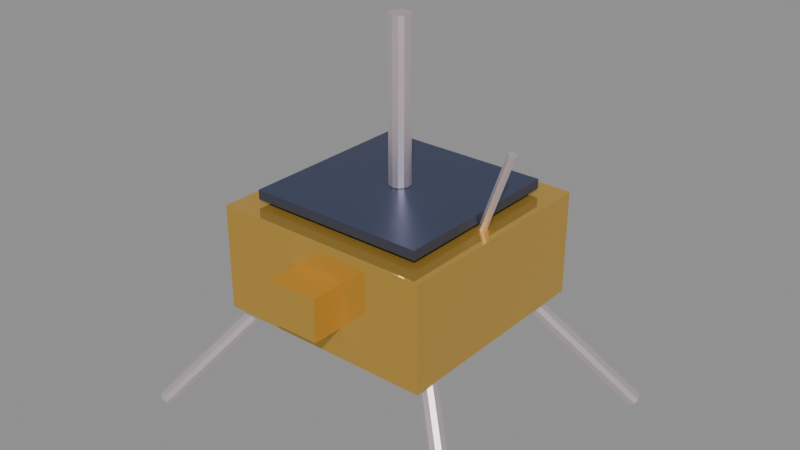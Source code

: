 # Source: Ingenuity.blend  (saved by Blender 5.2.44; exported with 4.5.12 LTS)
import bpy
from mathutils import Matrix  # noqa: F401  (used for matrix-valued properties, if any)

bpy.ops.wm.read_factory_settings(use_empty=True)
scene = bpy.context.scene
scene.name = 'Scene'

# ---- materials (node trees are filled in below, after node groups)
mat_x = bpy.data.materials.new('金属机身')
mat_x_1 = bpy.data.materials.new('太阳能板')
mat_x_2 = bpy.data.materials.new('金属')

# ---- material node trees
mat_x.use_nodes = True; mat_x.node_tree.nodes.clear()
_N = mat_x.node_tree.nodes; _L = mat_x.node_tree.links
n0 = _N.new('ShaderNodeBsdfPrincipled'); n0.name = 'Principled BSDF'; n0.location = (-200, 100)
n0.inputs[0].default_value = (0.7977, 0.4789, 0.0899, 1.0)
n0.inputs[1].default_value = 0.6886
n0.inputs[2].default_value = 0.025
n0.inputs[10].default_value = 0.005
n0.inputs[13].default_value = 0.0
n0.inputs[19].default_value = 0.3455
n1 = _N.new('ShaderNodeOutputMaterial'); n1.name = 'Material Output'; n1.location = (200, 100)
_L.new(n0.outputs[0], n1.inputs[0])
n1.is_active_output = True
mat_x_1.use_nodes = True; mat_x_1.node_tree.nodes.clear()
_N = mat_x_1.node_tree.nodes; _L = mat_x_1.node_tree.links
n0 = _N.new('ShaderNodeBsdfPrincipled'); n0.name = 'Principled BSDF'; n0.location = (-200, 100)
n0.inputs[0].default_value = (0.07, 0.09, 0.17, 1.0)
n0.inputs[1].default_value = 0.6
n0.inputs[2].default_value = 0.35
n0.inputs[10].default_value = 0.005
n1 = _N.new('ShaderNodeOutputMaterial'); n1.name = 'Material Output'; n1.location = (200, 100)
_L.new(n0.outputs[0], n1.inputs[0])
n1.is_active_output = True
mat_x_2.use_nodes = True; mat_x_2.node_tree.nodes.clear()
_N = mat_x_2.node_tree.nodes; _L = mat_x_2.node_tree.links
n0 = _N.new('ShaderNodeBsdfPrincipled'); n0.name = 'Principled BSDF'; n0.location = (-200, 100)
n0.inputs[0].default_value = (1.0, 0.8715, 0.9211, 1.0)
n0.inputs[1].default_value = 1.0
n0.inputs[10].default_value = 0.005
n1 = _N.new('ShaderNodeOutputMaterial'); n1.name = 'Material Output'; n1.location = (200, 100)
_L.new(n0.outputs[0], n1.inputs[0])
n1.is_active_output = True

# ---- meshes
me_body = bpy.data.meshes.new('Body')
me_body.from_pydata([(-0.21, -0.21, 0.24), (-0.21, -0.21, 0.44), (-0.21, 0.21, 0.24), (-0.21, 0.21, 0.44), (0.21, -0.21, 0.24), (0.21, -0.21, 0.44), (0.21, 0.21, 0.24), (0.21, 0.21, 0.44)], [], [(0, 1, 3, 2), (2, 3, 7, 6), (6, 7, 5, 4), (4, 5, 1, 0), (2, 6, 4, 0), (7, 3, 1, 5)])
me_body.materials.append(mat_x)
me_body.update()
me_solarpanel = bpy.data.meshes.new('SolarPanel')
me_solarpanel.from_pydata([(-0.17, -0.17, 0.449), (-0.17, -0.17, 0.467), (-0.17, 0.17, 0.449), (-0.17, 0.17, 0.467), (0.17, -0.17, 0.449), (0.17, -0.17, 0.467), (0.17, 0.17, 0.449), (0.17, 0.17, 0.467)], [], [(0, 1, 3, 2), (2, 3, 7, 6), (6, 7, 5, 4), (4, 5, 1, 0), (2, 6, 4, 0), (7, 3, 1, 5)])
me_solarpanel.materials.append(mat_x_1)
me_solarpanel.update()
me_mast = bpy.data.meshes.new('Mast')
me_mast.from_pydata([(0.0, 0.02, 0.468), (0.0, 0.02, 0.768), (0.01, 0.01732, 0.468), (0.01, 0.01732, 0.768), (0.01732, 0.01, 0.468), (0.01732, 0.01, 0.768), (0.02, 0.0, 0.468), (0.02, 0.0, 0.768), (0.01732, -0.01, 0.468), (0.01732, -0.01, 0.768), (0.01, -0.01732, 0.468), (0.01, -0.01732, 0.768), (0.0, -0.02, 0.468), (0.0, -0.02, 0.768), (-0.01, -0.01732, 0.468), (-0.01, -0.01732, 0.768), (-0.01732, -0.01, 0.468), (-0.01732, -0.01, 0.768), (-0.02, 0.0, 0.468), (-0.02, 0.0, 0.768), (-0.01732, 0.01, 0.468), (-0.01732, 0.01, 0.768), (-0.01, 0.01732, 0.468), (-0.01, 0.01732, 0.768)], [], [(0, 1, 3, 2), (2, 3, 5, 4), (4, 5, 7, 6), (6, 7, 9, 8), (8, 9, 11, 10), (10, 11, 13, 12), (12, 13, 15, 14), (14, 15, 17, 16), (16, 17, 19, 18), (18, 19, 21, 20), (3, 1, 23, 21, 19, 17, 15, 13, 11, 9, 7, 5), (20, 21, 23, 22), (22, 23, 1, 0), (0, 2, 4, 6, 8, 10, 12, 14, 16, 18, 20, 22)])
me_mast.materials.append(mat_x_2)
me_mast.update()
me_antenna = bpy.data.meshes.new('Antenna')
me_antenna.from_pydata([(0.1736, 0.008, 0.4345), (0.2264, 0.008, 0.5855), (0.1789, 0.005657, 0.4326), (0.2318, 0.005657, 0.5836), (0.1811, 0.0, 0.4318), (0.234, 0.0, 0.5829), (0.1789, -0.005657, 0.4326), (0.2318, -0.005657, 0.5836), (0.1736, -0.008, 0.4345), (0.2264, -0.008, 0.5855), (0.1682, -0.005657, 0.4364), (0.2211, -0.005657, 0.5874), (0.166, 0.0, 0.4371), (0.2189, 0.0, 0.5882), (0.1682, 0.005657, 0.4364), (0.2211, 0.005657, 0.5874)], [], [(0, 1, 3, 2), (2, 3, 5, 4), (4, 5, 7, 6), (6, 7, 9, 8), (8, 9, 11, 10), (10, 11, 13, 12), (3, 1, 15, 13, 11, 9, 7, 5), (12, 13, 15, 14), (14, 15, 1, 0), (0, 2, 4, 6, 8, 10, 12, 14)])
me_antenna.materials.append(mat_x_2)
me_antenna.update()
me_camera = bpy.data.meshes.new('Camera')
me_camera.from_pydata([(-0.05, -0.27, 0.3), (-0.05, -0.27, 0.38), (-0.05, -0.2, 0.3), (-0.05, -0.2, 0.38), (0.05, -0.27, 0.3), (0.05, -0.27, 0.38), (0.05, -0.2, 0.3), (0.05, -0.2, 0.38)], [], [(0, 1, 3, 2), (2, 3, 7, 6), (6, 7, 5, 4), (4, 5, 1, 0), (2, 6, 4, 0), (7, 3, 1, 5)])
me_camera.materials.append(mat_x)
me_camera.update()
me_legs = bpy.data.meshes.new('Legs')
me_legs.from_pydata([(0.1565, 0.1449, 0.243), (0.3265, 0.2849, 0.01297), (0.1588, 0.136, 0.2393), (0.3288, 0.276, 0.009288), (0.1654, 0.1286, 0.2397), (0.3354, 0.2686, 0.009703), (0.1738, 0.1256, 0.244), (0.3438, 0.2656, 0.01405), (0.1807, 0.1281, 0.2507), (0.3507, 0.2681, 0.02067), (0.1835, 0.1351, 0.257), (0.3535, 0.2751, 0.02703), (0.1812, 0.144, 0.2607), (0.3512, 0.284, 0.03071), (0.1746, 0.1514, 0.2603), (0.3446, 0.2914, 0.0303), (0.1662, 0.1544, 0.2559), (0.3362, 0.2944, 0.02595), (0.1593, 0.1519, 0.2493), (0.3293, 0.2919, 0.01933), (-0.1565, 0.1449, 0.243), (-0.3265, 0.2849, 0.01297), (-0.1593, 0.1519, 0.2493), (-0.3293, 0.2919, 0.01933), (-0.1662, 0.1544, 0.2559), (-0.3362, 0.2944, 0.02595), (-0.1746, 0.1514, 0.2603), (-0.3446, 0.2914, 0.0303), (-0.1812, 0.144, 0.2607), (-0.3512, 0.284, 0.03071), (-0.1835, 0.1351, 0.257), (-0.3535, 0.2751, 0.02703), (-0.1807, 0.1281, 0.2507), (-0.3507, 0.2681, 0.02067), (-0.1738, 0.1256, 0.244), (-0.3438, 0.2656, 0.01405), (-0.1654, 0.1286, 0.2397), (-0.3354, 0.2686, 0.009703), (-0.1588, 0.136, 0.2393), (-0.3288, 0.276, 0.009288), (0.1835, -0.1351, 0.257), (0.3535, -0.2751, 0.02703), (0.1807, -0.1281, 0.2507), (0.3507, -0.2681, 0.02067), (0.1738, -0.1256, 0.244), (0.3438, -0.2656, 0.01405), (0.1654, -0.1286, 0.2397), (0.3354, -0.2686, 0.009703), (0.1588, -0.136, 0.2393), (0.3288, -0.276, 0.009288), (0.1565, -0.1449, 0.243), (0.3265, -0.2849, 0.01297), (0.1593, -0.1519, 0.2493), (0.3293, -0.2919, 0.01933), (0.1662, -0.1544, 0.2559), (0.3362, -0.2944, 0.02595), (0.1746, -0.1514, 0.2603), (0.3446, -0.2914, 0.0303), (0.1812, -0.144, 0.2607), (0.3512, -0.284, 0.03071), (-0.1835, -0.1351, 0.257), (-0.3535, -0.2751, 0.02703), (-0.1812, -0.144, 0.2607), (-0.3512, -0.284, 0.03071), (-0.1746, -0.1514, 0.2603), (-0.3446, -0.2914, 0.0303), (-0.1662, -0.1544, 0.2559), (-0.3362, -0.2944, 0.02595), (-0.1593, -0.1519, 0.2493), (-0.3293, -0.2919, 0.01933), (-0.1565, -0.1449, 0.243), (-0.3265, -0.2849, 0.01297), (-0.1588, -0.136, 0.2393), (-0.3288, -0.276, 0.009288), (-0.1654, -0.1286, 0.2397), (-0.3354, -0.2686, 0.009703), (-0.1738, -0.1256, 0.244), (-0.3438, -0.2656, 0.01405), (-0.1807, -0.1281, 0.2507), (-0.3507, -0.2681, 0.02067)], [], [(30, 31, 33, 32), (24, 25, 27, 26), (0, 1, 3, 2), (46, 47, 49, 48), (2, 3, 5, 4), (4, 5, 7, 6), (28, 29, 31, 30), (22, 23, 25, 24), (6, 7, 9, 8), (8, 9, 11, 10), (66, 67, 69, 68), (10, 11, 13, 12), (26, 27, 29, 28), (20, 21, 23, 22), (12, 13, 15, 14), (42, 43, 45, 44), (44, 45, 47, 46), (14, 15, 17, 16), (3, 1, 19, 17, 15, 13, 11, 9, 7, 5), (50, 51, 53, 52), (16, 17, 19, 18), (48, 49, 51, 50), (18, 19, 1, 0), (0, 2, 4, 6, 8, 10, 12, 14, 16, 18), (40, 41, 43, 42), (32, 33, 35, 34), (62, 63, 65, 64), (64, 65, 67, 66), (34, 35, 37, 36), (27, 25, 23, 21, 39, 37, 35, 33, 31, 29), (70, 71, 73, 72), (36, 37, 39, 38), (68, 69, 71, 70), (38, 39, 21, 20), (32, 34, 36, 38, 20, 22, 24, 26, 28, 30), (60, 61, 63, 62), (52, 53, 55, 54), (54, 55, 57, 56), (45, 43, 41, 59, 57, 55, 53, 51, 49, 47), (56, 57, 59, 58), (58, 59, 41, 40), (44, 46, 48, 50, 52, 54, 56, 58, 40, 42), (72, 73, 75, 74), (74, 75, 77, 76), (71, 69, 67, 65, 63, 61, 79, 77, 75, 73), (76, 77, 79, 78), (78, 79, 61, 60), (70, 72, 74, 76, 78, 60, 62, 64, 66, 68)])
me_legs.materials.append(mat_x_2)
me_legs.update()

# ---- objects
ob_body = bpy.data.objects.new('Body', me_body)
ob_solarpanel = bpy.data.objects.new('SolarPanel', me_solarpanel)
ob_mast = bpy.data.objects.new('Mast', me_mast)
ob_antenna = bpy.data.objects.new('Antenna', me_antenna)
ob_camera = bpy.data.objects.new('Camera', me_camera)
ob_legs = bpy.data.objects.new('Legs', me_legs)
ob_rotor_bottom = bpy.data.objects.new('Rotor_Bottom', None)
ob_rotor_top = bpy.data.objects.new('Rotor_Top', None)

# ---- transforms, parenting, visibility, modifiers, constraints
ob_body.location = (0.0, 0.0, 0.0)
ob_solarpanel.location = (0.0, 0.0, 0.0)
ob_mast.location = (0.0, 0.0, 0.0)
ob_antenna.location = (0.0, 0.0, 0.0)
ob_camera.location = (0.0, 0.0, 0.0)
ob_legs.location = (0.0, 0.0, 0.0)
ob_rotor_bottom.location = (0.0, 0.0, 0.76)
ob_rotor_bottom.empty_display_size = 0.1
ob_rotor_top.location = (0.0, 0.0, 0.83)
ob_rotor_top.empty_display_size = 0.1

# ---- collection membership
scene.collection.objects.link(ob_body)
scene.collection.objects.link(ob_solarpanel)
scene.collection.objects.link(ob_mast)
scene.collection.objects.link(ob_antenna)
scene.collection.objects.link(ob_camera)
scene.collection.objects.link(ob_legs)
scene.collection.objects.link(ob_rotor_bottom)
scene.collection.objects.link(ob_rotor_top)

# ---- scene / render settings (as saved in the file)
scene.frame_start = 1; scene.frame_end = 250; scene.frame_set(1)
scene.render.engine = 'BLENDER_EEVEE_NEXT'
scene.render.bake_bias = 0.0
scene.render.bake_samples = 0
scene.render.compositor_device = 'GPU'
scene.eevee.use_volume_custom_range = False
scene.eevee.fast_gi_thickness_near = 0.1
scene.eevee.fast_gi_thickness_far = 0.0
scene.eevee.ray_tracing_options.screen_trace_thickness = 0.1
bpy.context.view_layer.update()

# ---- added for rendering (the .blend has no active camera and no usable light): camera, sun + grey world if the file has none
cam_auto = bpy.data.cameras.new('AutoCamera')
cam_auto.lens = 50.0
cam_auto.sensor_width = 36.0
cam_auto.clip_end = 1000.0
ob_auto_camera = bpy.data.objects.new('AutoCamera', cam_auto)
scene.collection.objects.link(ob_auto_camera)
ob_auto_camera.location = (1.10337, -1.32404, 1.27134)
ob_auto_camera.rotation_euler = (1.09748, -7.21219e-08, 0.694738)
scene.camera = ob_auto_camera
light_auto_sun = bpy.data.lights.new('AutoSun', 'SUN')
light_auto_sun.energy = 3.0
light_auto_sun.angle = 0.0523599
ob_auto_sun = bpy.data.objects.new('AutoSun', light_auto_sun)
scene.collection.objects.link(ob_auto_sun)
ob_auto_sun.rotation_euler = (0.872665, 0.174533, 0.523599)
if scene.world is None:
    world_auto = bpy.data.worlds.new('AutoWorld')
    world_auto.color = (0.3, 0.3, 0.3)
    scene.world = world_auto
bpy.context.view_layer.update()
